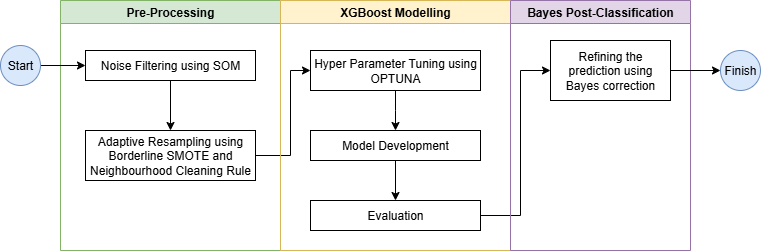

The diagram above was exported from draw.io. Its source (the exported page's mxGraphModel, read from the mxfile embedded in the PNG):
<mxGraphModel dx="1005" dy="512" grid="1" gridSize="10" guides="1" tooltips="1" connect="1" arrows="1" fold="1" page="1" pageScale="1" pageWidth="827" pageHeight="1169" math="0" shadow="0">
  <root>
    <mxCell id="0" />
    <mxCell id="1" parent="0" />
    <mxCell id="n2seyaq5MBXkKxHp1331-3" value="Pre-Processing" style="swimlane;whiteSpace=wrap;html=1;startSize=23;fillColor=#d5e8d4;strokeColor=#82b366;" vertex="1" parent="1">
      <mxGeometry x="180" y="40" width="220" height="250" as="geometry" />
    </mxCell>
    <mxCell id="n2seyaq5MBXkKxHp1331-6" value="" style="edgeStyle=orthogonalEdgeStyle;rounded=0;orthogonalLoop=1;jettySize=auto;html=1;entryX=0.5;entryY=0;entryDx=0;entryDy=0;" edge="1" parent="n2seyaq5MBXkKxHp1331-3" source="n2seyaq5MBXkKxHp1331-1" target="n2seyaq5MBXkKxHp1331-7">
      <mxGeometry relative="1" as="geometry">
        <mxPoint x="125" y="130" as="targetPoint" />
      </mxGeometry>
    </mxCell>
    <mxCell id="n2seyaq5MBXkKxHp1331-1" value="Noise Filtering using SOM" style="rounded=0;whiteSpace=wrap;html=1;" vertex="1" parent="n2seyaq5MBXkKxHp1331-3">
      <mxGeometry x="25" y="50" width="170" height="30" as="geometry" />
    </mxCell>
    <mxCell id="n2seyaq5MBXkKxHp1331-7" value="Adaptive Resampling using Borderline SMOTE and Neighbourhood Cleaning Rule" style="whiteSpace=wrap;html=1;" vertex="1" parent="n2seyaq5MBXkKxHp1331-3">
      <mxGeometry x="25" y="130" width="170" height="50" as="geometry" />
    </mxCell>
    <mxCell id="n2seyaq5MBXkKxHp1331-16" value="" style="edgeStyle=orthogonalEdgeStyle;rounded=0;orthogonalLoop=1;jettySize=auto;html=1;entryX=0;entryY=0.5;entryDx=0;entryDy=0;exitX=1;exitY=0.5;exitDx=0;exitDy=0;" edge="1" parent="1" source="n2seyaq5MBXkKxHp1331-7" target="n2seyaq5MBXkKxHp1331-13">
      <mxGeometry relative="1" as="geometry">
        <mxPoint x="362.5" y="350" as="sourcePoint" />
        <mxPoint x="470" y="350" as="targetPoint" />
        <Array as="points">
          <mxPoint x="410" y="195" />
          <mxPoint x="410" y="110" />
        </Array>
      </mxGeometry>
    </mxCell>
    <mxCell id="n2seyaq5MBXkKxHp1331-11" value="XGBoost Modelling" style="swimlane;whiteSpace=wrap;html=1;startSize=23;fillColor=#fff2cc;strokeColor=#d6b656;" vertex="1" parent="1">
      <mxGeometry x="400" y="40" width="230" height="250" as="geometry" />
    </mxCell>
    <mxCell id="n2seyaq5MBXkKxHp1331-12" value="" style="edgeStyle=orthogonalEdgeStyle;rounded=0;orthogonalLoop=1;jettySize=auto;html=1;" edge="1" parent="n2seyaq5MBXkKxHp1331-11" source="n2seyaq5MBXkKxHp1331-13">
      <mxGeometry relative="1" as="geometry">
        <mxPoint x="115" y="130" as="targetPoint" />
      </mxGeometry>
    </mxCell>
    <mxCell id="n2seyaq5MBXkKxHp1331-13" value="Hyper Parameter Tuning using OPTUNA" style="rounded=0;whiteSpace=wrap;html=1;" vertex="1" parent="n2seyaq5MBXkKxHp1331-11">
      <mxGeometry x="30" y="50" width="170" height="40" as="geometry" />
    </mxCell>
    <mxCell id="n2seyaq5MBXkKxHp1331-19" value="" style="edgeStyle=orthogonalEdgeStyle;rounded=0;orthogonalLoop=1;jettySize=auto;html=1;" edge="1" parent="n2seyaq5MBXkKxHp1331-11" source="n2seyaq5MBXkKxHp1331-17" target="n2seyaq5MBXkKxHp1331-20">
      <mxGeometry relative="1" as="geometry">
        <mxPoint x="115" y="225" as="targetPoint" />
      </mxGeometry>
    </mxCell>
    <mxCell id="n2seyaq5MBXkKxHp1331-17" value="Model Development" style="rounded=0;whiteSpace=wrap;html=1;" vertex="1" parent="n2seyaq5MBXkKxHp1331-11">
      <mxGeometry x="30" y="130" width="170" height="30" as="geometry" />
    </mxCell>
    <mxCell id="n2seyaq5MBXkKxHp1331-20" value="Evaluation" style="rounded=0;whiteSpace=wrap;html=1;" vertex="1" parent="n2seyaq5MBXkKxHp1331-11">
      <mxGeometry x="30" y="200" width="170" height="30" as="geometry" />
    </mxCell>
    <mxCell id="n2seyaq5MBXkKxHp1331-22" value="" style="edgeStyle=orthogonalEdgeStyle;rounded=0;orthogonalLoop=1;jettySize=auto;html=1;entryX=0;entryY=0.5;entryDx=0;entryDy=0;" edge="1" parent="1" source="n2seyaq5MBXkKxHp1331-20" target="n2seyaq5MBXkKxHp1331-21">
      <mxGeometry relative="1" as="geometry">
        <Array as="points">
          <mxPoint x="640" y="255" />
          <mxPoint x="640" y="110" />
        </Array>
      </mxGeometry>
    </mxCell>
    <mxCell id="n2seyaq5MBXkKxHp1331-23" value="Bayes Post-Classification" style="swimlane;whiteSpace=wrap;html=1;startSize=23;fillColor=#e1d5e7;strokeColor=#9673a6;" vertex="1" parent="1">
      <mxGeometry x="630" y="40" width="180" height="250" as="geometry" />
    </mxCell>
    <mxCell id="n2seyaq5MBXkKxHp1331-21" value="Refining the prediction using Bayes correction" style="whiteSpace=wrap;html=1;rounded=0;" vertex="1" parent="n2seyaq5MBXkKxHp1331-23">
      <mxGeometry x="40" y="40" width="120" height="60" as="geometry" />
    </mxCell>
    <mxCell id="n2seyaq5MBXkKxHp1331-30" value="" style="edgeStyle=orthogonalEdgeStyle;rounded=0;orthogonalLoop=1;jettySize=auto;html=1;" edge="1" parent="1" source="n2seyaq5MBXkKxHp1331-29" target="n2seyaq5MBXkKxHp1331-1">
      <mxGeometry relative="1" as="geometry" />
    </mxCell>
    <mxCell id="n2seyaq5MBXkKxHp1331-29" value="Start" style="ellipse;whiteSpace=wrap;html=1;aspect=fixed;fillColor=#dae8fc;strokeColor=#6c8ebf;" vertex="1" parent="1">
      <mxGeometry x="120" y="85" width="40" height="40" as="geometry" />
    </mxCell>
    <mxCell id="n2seyaq5MBXkKxHp1331-31" value="Finish" style="ellipse;whiteSpace=wrap;html=1;aspect=fixed;fillColor=#dae8fc;strokeColor=#6c8ebf;" vertex="1" parent="1">
      <mxGeometry x="840" y="90" width="40" height="40" as="geometry" />
    </mxCell>
    <mxCell id="n2seyaq5MBXkKxHp1331-33" value="" style="edgeStyle=orthogonalEdgeStyle;rounded=0;orthogonalLoop=1;jettySize=auto;html=1;" edge="1" parent="1" source="n2seyaq5MBXkKxHp1331-21" target="n2seyaq5MBXkKxHp1331-31">
      <mxGeometry relative="1" as="geometry" />
    </mxCell>
  </root>
</mxGraphModel>